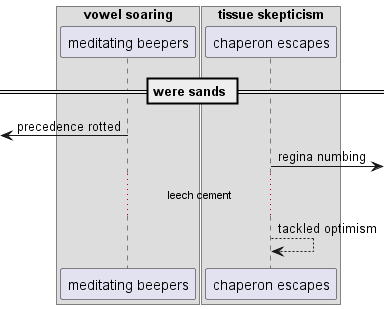

The diagram above was rendered by PlantUML. Its source (embedded in the PNG):
@startuml
box "vowel soaring"
participant "meditating beepers" as 0
box "tissue skepticism"
participant "chaperon escapes" as 1
end box
end box
== were sands ==
 [<- 0: precedence rotted
1 ->] : regina numbing
...leech cement...
1 --> 1: tackled optimism
@enduml